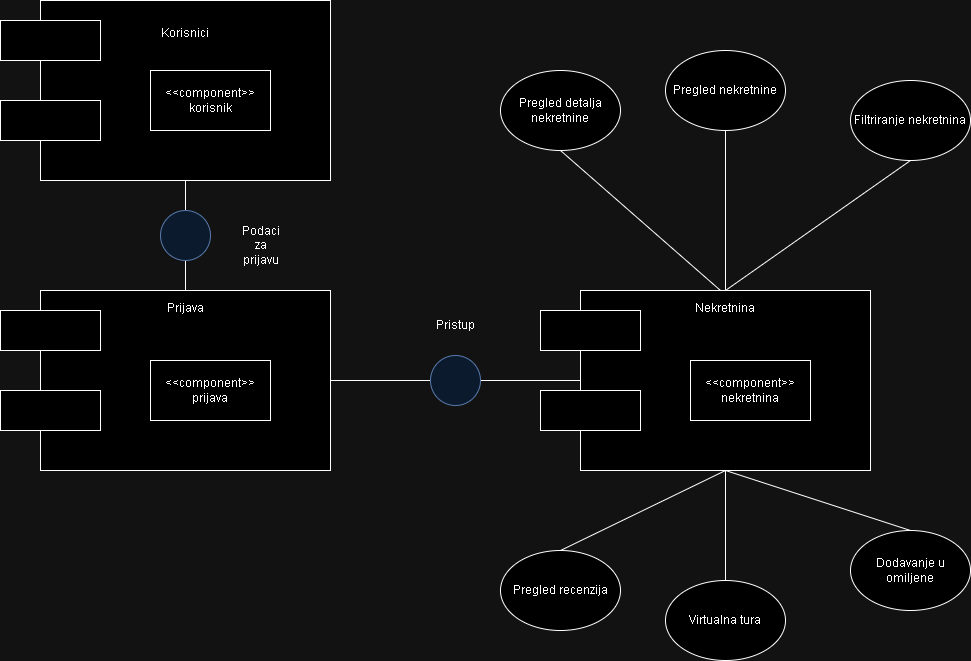

The diagram above was exported from draw.io. Its source (the exported page's mxGraphModel, read from the mxfile embedded in the PNG):
<mxGraphModel dx="1114" dy="592" grid="1" gridSize="10" guides="1" tooltips="1" connect="1" arrows="1" fold="1" page="1" pageScale="1" pageWidth="827" pageHeight="1169" math="0" shadow="0">
  <root>
    <mxCell id="0" />
    <mxCell id="1" parent="0" />
    <mxCell id="fTK4W--E15DCts4CpFSO-1" value="Korisnici&lt;div&gt;&lt;br&gt;&lt;/div&gt;&lt;div&gt;&lt;br&gt;&lt;/div&gt;&lt;div&gt;&lt;br&gt;&lt;/div&gt;&lt;div&gt;&lt;br&gt;&lt;/div&gt;&lt;div&gt;&lt;br&gt;&lt;/div&gt;&lt;div&gt;&lt;br&gt;&lt;/div&gt;&lt;div&gt;&lt;br&gt;&lt;/div&gt;&lt;div&gt;&lt;br&gt;&lt;/div&gt;" style="rounded=0;whiteSpace=wrap;html=1;" vertex="1" parent="1">
      <mxGeometry x="150" y="90" width="290" height="180" as="geometry" />
    </mxCell>
    <mxCell id="fTK4W--E15DCts4CpFSO-2" value="" style="rounded=0;whiteSpace=wrap;html=1;" vertex="1" parent="1">
      <mxGeometry x="110" y="110" width="100" height="40" as="geometry" />
    </mxCell>
    <mxCell id="fTK4W--E15DCts4CpFSO-3" value="" style="rounded=0;whiteSpace=wrap;html=1;" vertex="1" parent="1">
      <mxGeometry x="110" y="190" width="100" height="40" as="geometry" />
    </mxCell>
    <mxCell id="fTK4W--E15DCts4CpFSO-4" value="&amp;lt;&amp;lt;component&amp;gt;&amp;gt;&lt;br&gt;korisnik" style="rounded=0;whiteSpace=wrap;html=1;" vertex="1" parent="1">
      <mxGeometry x="260" y="160" width="120" height="60" as="geometry" />
    </mxCell>
    <mxCell id="fTK4W--E15DCts4CpFSO-6" value="&lt;div&gt;Prijava&lt;/div&gt;&lt;div&gt;&lt;br&gt;&lt;/div&gt;&lt;div&gt;&lt;br&gt;&lt;/div&gt;&lt;div&gt;&lt;br&gt;&lt;/div&gt;&lt;div&gt;&lt;br&gt;&lt;/div&gt;&lt;div&gt;&lt;br&gt;&lt;/div&gt;&lt;div&gt;&lt;br&gt;&lt;/div&gt;&lt;div&gt;&lt;br&gt;&lt;/div&gt;&lt;div&gt;&lt;br&gt;&lt;/div&gt;&lt;div&gt;&lt;br&gt;&lt;/div&gt;&lt;div&gt;&lt;br&gt;&lt;/div&gt;" style="rounded=0;whiteSpace=wrap;html=1;" vertex="1" parent="1">
      <mxGeometry x="150" y="380" width="290" height="180" as="geometry" />
    </mxCell>
    <mxCell id="fTK4W--E15DCts4CpFSO-7" value="" style="rounded=0;whiteSpace=wrap;html=1;" vertex="1" parent="1">
      <mxGeometry x="110" y="400" width="100" height="40" as="geometry" />
    </mxCell>
    <mxCell id="fTK4W--E15DCts4CpFSO-8" value="" style="rounded=0;whiteSpace=wrap;html=1;" vertex="1" parent="1">
      <mxGeometry x="110" y="480" width="100" height="40" as="geometry" />
    </mxCell>
    <mxCell id="fTK4W--E15DCts4CpFSO-9" value="&amp;lt;&amp;lt;component&amp;gt;&amp;gt;&lt;br&gt;prijava" style="rounded=0;whiteSpace=wrap;html=1;" vertex="1" parent="1">
      <mxGeometry x="260" y="450" width="120" height="60" as="geometry" />
    </mxCell>
    <mxCell id="fTK4W--E15DCts4CpFSO-10" value="" style="endArrow=none;html=1;rounded=0;exitX=0.5;exitY=0;exitDx=0;exitDy=0;entryX=0.5;entryY=1;entryDx=0;entryDy=0;" edge="1" parent="1" source="fTK4W--E15DCts4CpFSO-6" target="fTK4W--E15DCts4CpFSO-1">
      <mxGeometry width="50" height="50" relative="1" as="geometry">
        <mxPoint x="390" y="330" as="sourcePoint" />
        <mxPoint x="440" y="280" as="targetPoint" />
      </mxGeometry>
    </mxCell>
    <mxCell id="fTK4W--E15DCts4CpFSO-11" value="" style="ellipse;whiteSpace=wrap;html=1;aspect=fixed;fillColor=#dae8fc;strokeColor=#6c8ebf;" vertex="1" parent="1">
      <mxGeometry x="270" y="300" width="50" height="50" as="geometry" />
    </mxCell>
    <mxCell id="fTK4W--E15DCts4CpFSO-15" value="&lt;div&gt;Nekretnina&lt;/div&gt;&lt;div&gt;&lt;br&gt;&lt;/div&gt;&lt;div&gt;&lt;br&gt;&lt;/div&gt;&lt;div&gt;&lt;br&gt;&lt;/div&gt;&lt;div&gt;&lt;br&gt;&lt;/div&gt;&lt;div&gt;&lt;br&gt;&lt;/div&gt;&lt;div&gt;&lt;br&gt;&lt;/div&gt;&lt;div&gt;&lt;br&gt;&lt;/div&gt;&lt;div&gt;&lt;br&gt;&lt;/div&gt;&lt;div&gt;&lt;br&gt;&lt;/div&gt;&lt;div&gt;&lt;br&gt;&lt;/div&gt;" style="rounded=0;whiteSpace=wrap;html=1;" vertex="1" parent="1">
      <mxGeometry x="690" y="380" width="290" height="180" as="geometry" />
    </mxCell>
    <mxCell id="fTK4W--E15DCts4CpFSO-16" value="" style="rounded=0;whiteSpace=wrap;html=1;" vertex="1" parent="1">
      <mxGeometry x="650" y="400" width="100" height="40" as="geometry" />
    </mxCell>
    <mxCell id="fTK4W--E15DCts4CpFSO-17" value="" style="rounded=0;whiteSpace=wrap;html=1;" vertex="1" parent="1">
      <mxGeometry x="650" y="480" width="100" height="40" as="geometry" />
    </mxCell>
    <mxCell id="fTK4W--E15DCts4CpFSO-18" value="&amp;lt;&amp;lt;component&amp;gt;&amp;gt;&lt;br&gt;nekretnina" style="rounded=0;whiteSpace=wrap;html=1;" vertex="1" parent="1">
      <mxGeometry x="800" y="450" width="120" height="60" as="geometry" />
    </mxCell>
    <mxCell id="fTK4W--E15DCts4CpFSO-19" value="Pregled nekretnine" style="ellipse;whiteSpace=wrap;html=1;" vertex="1" parent="1">
      <mxGeometry x="775" y="140" width="120" height="80" as="geometry" />
    </mxCell>
    <mxCell id="fTK4W--E15DCts4CpFSO-20" value="Filtriranje nekretnina" style="ellipse;whiteSpace=wrap;html=1;" vertex="1" parent="1">
      <mxGeometry x="960" y="170" width="120" height="80" as="geometry" />
    </mxCell>
    <mxCell id="fTK4W--E15DCts4CpFSO-21" value="Pregled detalja nekretnine" style="ellipse;whiteSpace=wrap;html=1;" vertex="1" parent="1">
      <mxGeometry x="610" y="160" width="120" height="80" as="geometry" />
    </mxCell>
    <mxCell id="fTK4W--E15DCts4CpFSO-22" value="Pregled recenzija" style="ellipse;whiteSpace=wrap;html=1;" vertex="1" parent="1">
      <mxGeometry x="610" y="640" width="120" height="80" as="geometry" />
    </mxCell>
    <mxCell id="fTK4W--E15DCts4CpFSO-23" value="Virtualna tura" style="ellipse;whiteSpace=wrap;html=1;" vertex="1" parent="1">
      <mxGeometry x="775" y="670" width="120" height="80" as="geometry" />
    </mxCell>
    <mxCell id="fTK4W--E15DCts4CpFSO-24" value="Dodavanje u omiljene" style="ellipse;whiteSpace=wrap;html=1;" vertex="1" parent="1">
      <mxGeometry x="960" y="620" width="120" height="80" as="geometry" />
    </mxCell>
    <mxCell id="fTK4W--E15DCts4CpFSO-25" value="" style="endArrow=none;html=1;rounded=0;exitX=0.5;exitY=0;exitDx=0;exitDy=0;entryX=0.5;entryY=1;entryDx=0;entryDy=0;" edge="1" parent="1" source="fTK4W--E15DCts4CpFSO-22" target="fTK4W--E15DCts4CpFSO-15">
      <mxGeometry width="50" height="50" relative="1" as="geometry">
        <mxPoint x="780" y="650" as="sourcePoint" />
        <mxPoint x="830" y="600" as="targetPoint" />
      </mxGeometry>
    </mxCell>
    <mxCell id="fTK4W--E15DCts4CpFSO-27" value="" style="endArrow=none;html=1;rounded=0;entryX=0.5;entryY=0;entryDx=0;entryDy=0;exitX=0.5;exitY=1;exitDx=0;exitDy=0;" edge="1" parent="1" source="fTK4W--E15DCts4CpFSO-15" target="fTK4W--E15DCts4CpFSO-23">
      <mxGeometry width="50" height="50" relative="1" as="geometry">
        <mxPoint x="470" y="730" as="sourcePoint" />
        <mxPoint x="520" y="680" as="targetPoint" />
      </mxGeometry>
    </mxCell>
    <mxCell id="fTK4W--E15DCts4CpFSO-28" value="" style="endArrow=none;html=1;rounded=0;entryX=0.5;entryY=0;entryDx=0;entryDy=0;exitX=0.5;exitY=1;exitDx=0;exitDy=0;" edge="1" parent="1" source="fTK4W--E15DCts4CpFSO-15" target="fTK4W--E15DCts4CpFSO-24">
      <mxGeometry width="50" height="50" relative="1" as="geometry">
        <mxPoint x="480" y="720" as="sourcePoint" />
        <mxPoint x="530" y="670" as="targetPoint" />
      </mxGeometry>
    </mxCell>
    <mxCell id="fTK4W--E15DCts4CpFSO-29" value="" style="endArrow=none;html=1;rounded=0;entryX=0.5;entryY=1;entryDx=0;entryDy=0;exitX=0.5;exitY=0;exitDx=0;exitDy=0;" edge="1" parent="1" source="fTK4W--E15DCts4CpFSO-15" target="fTK4W--E15DCts4CpFSO-20">
      <mxGeometry width="50" height="50" relative="1" as="geometry">
        <mxPoint x="780" y="320" as="sourcePoint" />
        <mxPoint x="830" y="270" as="targetPoint" />
      </mxGeometry>
    </mxCell>
    <mxCell id="fTK4W--E15DCts4CpFSO-30" value="" style="endArrow=none;html=1;rounded=0;entryX=0.5;entryY=1;entryDx=0;entryDy=0;exitX=0.5;exitY=0;exitDx=0;exitDy=0;" edge="1" parent="1" source="fTK4W--E15DCts4CpFSO-15" target="fTK4W--E15DCts4CpFSO-19">
      <mxGeometry width="50" height="50" relative="1" as="geometry">
        <mxPoint x="850" y="380" as="sourcePoint" />
        <mxPoint x="710" y="270" as="targetPoint" />
      </mxGeometry>
    </mxCell>
    <mxCell id="fTK4W--E15DCts4CpFSO-31" value="" style="endArrow=none;html=1;rounded=0;entryX=0.5;entryY=1;entryDx=0;entryDy=0;" edge="1" parent="1" target="fTK4W--E15DCts4CpFSO-21">
      <mxGeometry width="50" height="50" relative="1" as="geometry">
        <mxPoint x="830" y="380" as="sourcePoint" />
        <mxPoint x="590" y="310" as="targetPoint" />
      </mxGeometry>
    </mxCell>
    <mxCell id="fTK4W--E15DCts4CpFSO-32" value="" style="endArrow=none;html=1;rounded=0;entryX=0;entryY=0.5;entryDx=0;entryDy=0;exitX=1;exitY=0.5;exitDx=0;exitDy=0;" edge="1" parent="1" source="fTK4W--E15DCts4CpFSO-34" target="fTK4W--E15DCts4CpFSO-15">
      <mxGeometry width="50" height="50" relative="1" as="geometry">
        <mxPoint x="460" y="490" as="sourcePoint" />
        <mxPoint x="510" y="440" as="targetPoint" />
      </mxGeometry>
    </mxCell>
    <mxCell id="fTK4W--E15DCts4CpFSO-33" value="&lt;span style=&quot;text-wrap: wrap;&quot;&gt;Podaci za prijavu&lt;/span&gt;" style="text;html=1;align=center;verticalAlign=middle;resizable=0;points=[];autosize=1;strokeColor=none;fillColor=none;" vertex="1" parent="1">
      <mxGeometry x="310" y="320" width="120" height="30" as="geometry" />
    </mxCell>
    <mxCell id="fTK4W--E15DCts4CpFSO-35" value="" style="endArrow=none;html=1;rounded=0;entryX=0;entryY=0.5;entryDx=0;entryDy=0;exitX=1;exitY=0.5;exitDx=0;exitDy=0;" edge="1" parent="1" source="fTK4W--E15DCts4CpFSO-6" target="fTK4W--E15DCts4CpFSO-34">
      <mxGeometry width="50" height="50" relative="1" as="geometry">
        <mxPoint x="440" y="470" as="sourcePoint" />
        <mxPoint x="690" y="470" as="targetPoint" />
      </mxGeometry>
    </mxCell>
    <mxCell id="fTK4W--E15DCts4CpFSO-34" value="" style="ellipse;whiteSpace=wrap;html=1;aspect=fixed;fillColor=#dae8fc;strokeColor=#6c8ebf;" vertex="1" parent="1">
      <mxGeometry x="540" y="445" width="50" height="50" as="geometry" />
    </mxCell>
    <mxCell id="fTK4W--E15DCts4CpFSO-36" value="Pristup" style="text;html=1;align=center;verticalAlign=middle;resizable=0;points=[];autosize=1;strokeColor=none;fillColor=none;" vertex="1" parent="1">
      <mxGeometry x="535" y="400" width="60" height="30" as="geometry" />
    </mxCell>
  </root>
</mxGraphModel>